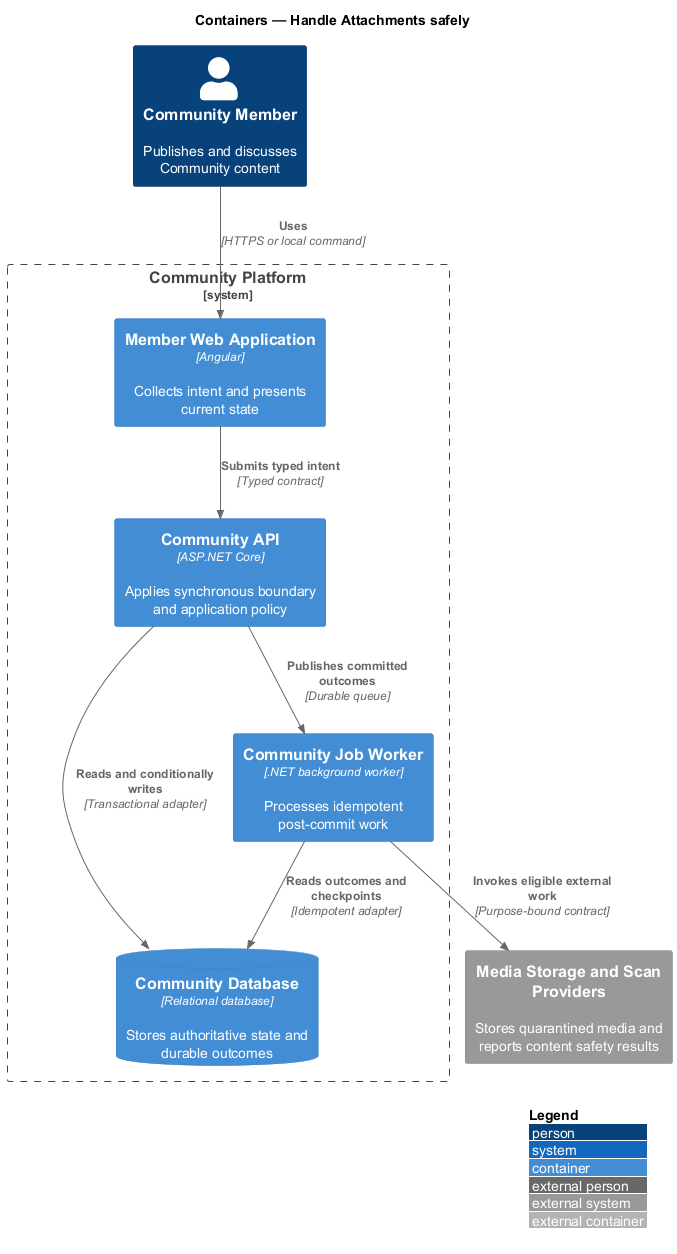

The diagram above was rendered by PlantUML. Its source (embedded in the PNG):
@startuml
!include <C4/C4_Container>
LAYOUT_WITH_LEGEND()
title Containers — Handle Attachments safely

Person(actor, "Community Member", "Publishes and discusses Community content")
System_Ext(external, "Media Storage and Scan Providers", "Stores quarantined media and reports content safety results")
System_Boundary(system, "Community Platform") {
  Container(frontend, "Member Web Application", "Angular", "Collects intent and presents current state")
  Container(backend, "Community API", "ASP.NET Core", "Applies synchronous boundary and application policy")
  Container(worker, "Community Job Worker", ".NET background worker", "Processes idempotent post-commit work")
  ContainerDb(store, "Community Database", "Relational database", "Stores authoritative state and durable outcomes")
}

Rel(actor, frontend, "Uses", "HTTPS or local command")
Rel(frontend, backend, "Submits typed intent", "Typed contract")
Rel(backend, store, "Reads and conditionally writes", "Transactional adapter")
Rel(backend, worker, "Publishes committed outcomes", "Durable queue")
Rel(worker, store, "Reads outcomes and checkpoints", "Idempotent adapter")
Rel(worker, external, "Invokes eligible external work", "Purpose-bound contract")
@enduml